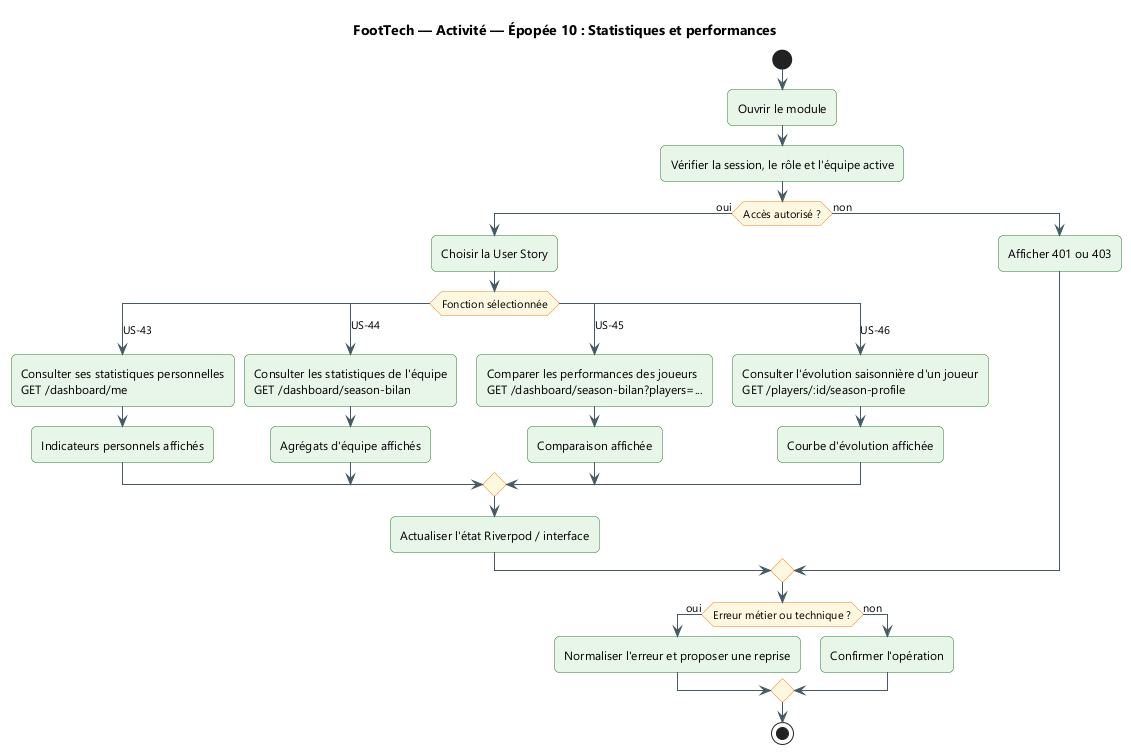

The diagram above was rendered by PlantUML. Its source (embedded in the PNG):
@startuml
title FootTech — Activité — Épopée 10 : Statistiques et performances
skinparam backgroundColor #FFFFFF
skinparam defaultFontName "Segoe UI"
skinparam shadowing false
skinparam ArrowColor #455A64
skinparam packageStyle rectangle
skinparam roundcorner 10

skinparam ActivityBackgroundColor #E8F5E9
skinparam ActivityBorderColor #2E7D32
skinparam ActivityDiamondBackgroundColor #FFF8E1
skinparam ActivityDiamondBorderColor #F57F17
start
:Ouvrir le module;
:Vérifier la session, le rôle et l'équipe active;
if (Accès autorisé ?) then (oui)
  :Choisir la User Story;
  switch (Fonction sélectionnée)
  case (US-43)
    :Consulter ses statistiques personnelles\nGET /dashboard/me;
    :Indicateurs personnels affichés;
  case (US-44)
    :Consulter les statistiques de l'équipe\nGET /dashboard/season-bilan;
    :Agrégats d'équipe affichés;
  case (US-45)
    :Comparer les performances des joueurs\nGET /dashboard/season-bilan?players=...;
    :Comparaison affichée;
  case (US-46)
    :Consulter l'évolution saisonnière d'un joueur\nGET /players/:id/season-profile;
    :Courbe d'évolution affichée;
  endswitch
  :Actualiser l'état Riverpod / interface;
else (non)
  :Afficher 401 ou 403;
endif
if (Erreur métier ou technique ?) then (oui)
  :Normaliser l'erreur et proposer une reprise;
else (non)
  :Confirmer l'opération;
endif
stop
@enduml